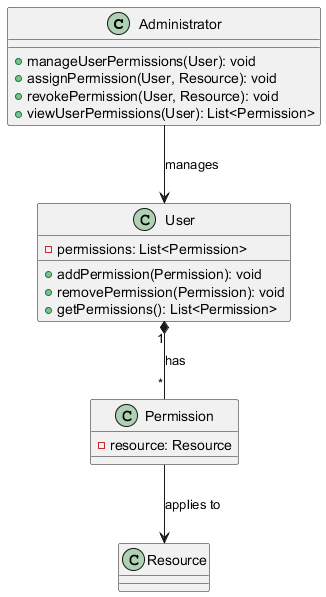

The diagram above was rendered by PlantUML. Its source (embedded in the PNG):
@startuml
class Administrator {
    + manageUserPermissions(User): void
    + assignPermission(User, Resource): void
    + revokePermission(User, Resource): void
    + viewUserPermissions(User): List<Permission>
}

class User {
    - permissions: List<Permission>
    + addPermission(Permission): void
    + removePermission(Permission): void
    + getPermissions(): List<Permission>
}

class Resource {
}

class Permission {
    - resource: Resource
}

Administrator --> User : manages
User "1" *-- "*" Permission : has
Permission --> Resource : applies to
@enduml